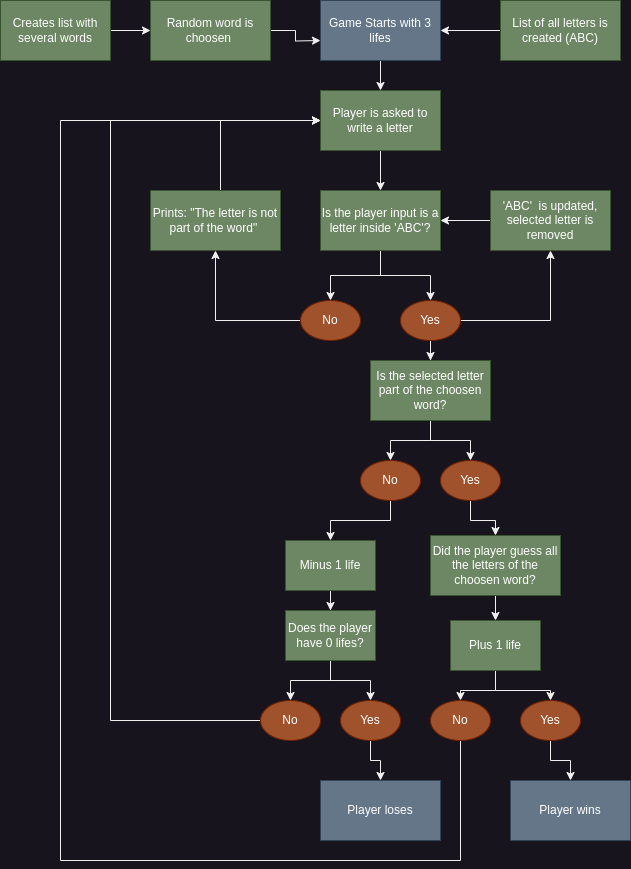

The diagram above was exported from draw.io. Its source (the exported page's mxGraphModel, read from the mxfile embedded in the PNG):
<mxGraphModel dx="1114" dy="614" grid="1" gridSize="10" guides="1" tooltips="1" connect="1" arrows="1" fold="1" page="1" pageScale="1" pageWidth="827" pageHeight="1169" math="0" shadow="0">
  <root>
    <mxCell id="0" />
    <mxCell id="1" parent="0" />
    <mxCell id="e6ANGDtGLKpo669U0Irk-1" value="Player wins" style="rounded=0;whiteSpace=wrap;html=1;fillColor=#647687;fontColor=#ffffff;strokeColor=#314354;" vertex="1" parent="1">
      <mxGeometry x="530" y="800" width="120" height="60" as="geometry" />
    </mxCell>
    <mxCell id="e6ANGDtGLKpo669U0Irk-16" style="edgeStyle=orthogonalEdgeStyle;rounded=0;orthogonalLoop=1;jettySize=auto;html=1;" edge="1" parent="1" source="e6ANGDtGLKpo669U0Irk-3" target="e6ANGDtGLKpo669U0Irk-15">
      <mxGeometry relative="1" as="geometry" />
    </mxCell>
    <mxCell id="e6ANGDtGLKpo669U0Irk-3" value="Player is asked to write a letter" style="rounded=0;whiteSpace=wrap;html=1;fillColor=#6d8764;fontColor=#ffffff;strokeColor=#3A5431;" vertex="1" parent="1">
      <mxGeometry x="340" y="110" width="120" height="60" as="geometry" />
    </mxCell>
    <mxCell id="e6ANGDtGLKpo669U0Irk-14" style="edgeStyle=orthogonalEdgeStyle;rounded=0;orthogonalLoop=1;jettySize=auto;html=1;" edge="1" parent="1" source="e6ANGDtGLKpo669U0Irk-4" target="e6ANGDtGLKpo669U0Irk-3">
      <mxGeometry relative="1" as="geometry" />
    </mxCell>
    <mxCell id="e6ANGDtGLKpo669U0Irk-4" value="Game Starts with 3 lifes" style="rounded=0;whiteSpace=wrap;html=1;fillColor=#647687;fontColor=#ffffff;strokeColor=#314354;" vertex="1" parent="1">
      <mxGeometry x="340" y="20" width="120" height="60" as="geometry" />
    </mxCell>
    <mxCell id="e6ANGDtGLKpo669U0Irk-5" value="Player loses" style="rounded=0;whiteSpace=wrap;html=1;fillColor=#647687;fontColor=#ffffff;strokeColor=#314354;" vertex="1" parent="1">
      <mxGeometry x="340" y="800" width="120" height="60" as="geometry" />
    </mxCell>
    <mxCell id="e6ANGDtGLKpo669U0Irk-24" style="edgeStyle=orthogonalEdgeStyle;rounded=0;orthogonalLoop=1;jettySize=auto;html=1;entryX=1;entryY=0.5;entryDx=0;entryDy=0;" edge="1" parent="1" source="e6ANGDtGLKpo669U0Irk-6" target="e6ANGDtGLKpo669U0Irk-15">
      <mxGeometry relative="1" as="geometry" />
    </mxCell>
    <mxCell id="e6ANGDtGLKpo669U0Irk-6" value="'ABC'&amp;nbsp; is updated, selected letter is removed" style="rounded=0;whiteSpace=wrap;html=1;fillColor=#6d8764;fontColor=#ffffff;strokeColor=#3A5431;" vertex="1" parent="1">
      <mxGeometry x="510" y="210" width="120" height="60" as="geometry" />
    </mxCell>
    <mxCell id="e6ANGDtGLKpo669U0Irk-12" style="edgeStyle=orthogonalEdgeStyle;rounded=0;orthogonalLoop=1;jettySize=auto;html=1;entryX=0;entryY=0.5;entryDx=0;entryDy=0;" edge="1" parent="1" source="e6ANGDtGLKpo669U0Irk-8" target="e6ANGDtGLKpo669U0Irk-10">
      <mxGeometry relative="1" as="geometry" />
    </mxCell>
    <mxCell id="e6ANGDtGLKpo669U0Irk-8" value="Creates list with several words" style="rounded=0;whiteSpace=wrap;html=1;fillColor=#6d8764;fontColor=#ffffff;strokeColor=#3A5431;" vertex="1" parent="1">
      <mxGeometry x="20" y="20" width="110" height="60" as="geometry" />
    </mxCell>
    <mxCell id="e6ANGDtGLKpo669U0Irk-13" style="edgeStyle=orthogonalEdgeStyle;rounded=0;orthogonalLoop=1;jettySize=auto;html=1;entryX=1;entryY=0.5;entryDx=0;entryDy=0;" edge="1" parent="1" source="e6ANGDtGLKpo669U0Irk-9" target="e6ANGDtGLKpo669U0Irk-4">
      <mxGeometry relative="1" as="geometry" />
    </mxCell>
    <mxCell id="e6ANGDtGLKpo669U0Irk-9" value="List of all letters is created (ABC)" style="rounded=0;whiteSpace=wrap;html=1;fillColor=#6d8764;fontColor=#ffffff;strokeColor=#3A5431;" vertex="1" parent="1">
      <mxGeometry x="520" y="20" width="120" height="60" as="geometry" />
    </mxCell>
    <mxCell id="e6ANGDtGLKpo669U0Irk-11" style="edgeStyle=orthogonalEdgeStyle;rounded=0;orthogonalLoop=1;jettySize=auto;html=1;" edge="1" parent="1" source="e6ANGDtGLKpo669U0Irk-10">
      <mxGeometry relative="1" as="geometry">
        <mxPoint x="340" y="60" as="targetPoint" />
      </mxGeometry>
    </mxCell>
    <mxCell id="e6ANGDtGLKpo669U0Irk-10" value="Random word is choosen&amp;nbsp;" style="rounded=0;whiteSpace=wrap;html=1;fillColor=#6d8764;fontColor=#ffffff;strokeColor=#3A5431;" vertex="1" parent="1">
      <mxGeometry x="170" y="20" width="120" height="60" as="geometry" />
    </mxCell>
    <mxCell id="e6ANGDtGLKpo669U0Irk-21" style="edgeStyle=orthogonalEdgeStyle;rounded=0;orthogonalLoop=1;jettySize=auto;html=1;" edge="1" parent="1" source="e6ANGDtGLKpo669U0Irk-15" target="e6ANGDtGLKpo669U0Irk-18">
      <mxGeometry relative="1" as="geometry" />
    </mxCell>
    <mxCell id="e6ANGDtGLKpo669U0Irk-22" style="edgeStyle=orthogonalEdgeStyle;rounded=0;orthogonalLoop=1;jettySize=auto;html=1;entryX=0.5;entryY=0;entryDx=0;entryDy=0;" edge="1" parent="1" source="e6ANGDtGLKpo669U0Irk-15" target="e6ANGDtGLKpo669U0Irk-17">
      <mxGeometry relative="1" as="geometry" />
    </mxCell>
    <mxCell id="e6ANGDtGLKpo669U0Irk-15" value="Is the player input is a letter inside 'ABC'?" style="rounded=0;whiteSpace=wrap;html=1;fillColor=#6d8764;fontColor=#ffffff;strokeColor=#3A5431;" vertex="1" parent="1">
      <mxGeometry x="340" y="210" width="120" height="60" as="geometry" />
    </mxCell>
    <mxCell id="e6ANGDtGLKpo669U0Irk-23" style="edgeStyle=orthogonalEdgeStyle;rounded=0;orthogonalLoop=1;jettySize=auto;html=1;exitX=1;exitY=0.5;exitDx=0;exitDy=0;entryX=0.5;entryY=1;entryDx=0;entryDy=0;" edge="1" parent="1" source="e6ANGDtGLKpo669U0Irk-17" target="e6ANGDtGLKpo669U0Irk-6">
      <mxGeometry relative="1" as="geometry" />
    </mxCell>
    <mxCell id="e6ANGDtGLKpo669U0Irk-30" style="edgeStyle=orthogonalEdgeStyle;rounded=0;orthogonalLoop=1;jettySize=auto;html=1;" edge="1" parent="1" source="e6ANGDtGLKpo669U0Irk-17" target="e6ANGDtGLKpo669U0Irk-26">
      <mxGeometry relative="1" as="geometry" />
    </mxCell>
    <mxCell id="e6ANGDtGLKpo669U0Irk-17" value="Yes" style="ellipse;whiteSpace=wrap;html=1;fillColor=#a0522d;fontColor=#ffffff;strokeColor=#6D1F00;" vertex="1" parent="1">
      <mxGeometry x="420" y="320" width="60" height="40" as="geometry" />
    </mxCell>
    <mxCell id="e6ANGDtGLKpo669U0Irk-28" style="edgeStyle=orthogonalEdgeStyle;rounded=0;orthogonalLoop=1;jettySize=auto;html=1;entryX=0.5;entryY=1;entryDx=0;entryDy=0;" edge="1" parent="1" source="e6ANGDtGLKpo669U0Irk-18" target="e6ANGDtGLKpo669U0Irk-27">
      <mxGeometry relative="1" as="geometry">
        <mxPoint x="240" y="280" as="targetPoint" />
      </mxGeometry>
    </mxCell>
    <mxCell id="e6ANGDtGLKpo669U0Irk-18" value="No" style="ellipse;whiteSpace=wrap;html=1;fillColor=#a0522d;fontColor=#ffffff;strokeColor=#6D1F00;" vertex="1" parent="1">
      <mxGeometry x="320" y="320" width="60" height="40" as="geometry" />
    </mxCell>
    <mxCell id="e6ANGDtGLKpo669U0Irk-40" style="edgeStyle=orthogonalEdgeStyle;rounded=0;orthogonalLoop=1;jettySize=auto;html=1;" edge="1" parent="1" source="e6ANGDtGLKpo669U0Irk-25" target="e6ANGDtGLKpo669U0Irk-35">
      <mxGeometry relative="1" as="geometry" />
    </mxCell>
    <mxCell id="e6ANGDtGLKpo669U0Irk-25" value="Minus 1 life" style="rounded=0;whiteSpace=wrap;html=1;fillColor=#6d8764;fontColor=#ffffff;strokeColor=#3A5431;" vertex="1" parent="1">
      <mxGeometry x="305" y="560" width="90" height="50" as="geometry" />
    </mxCell>
    <mxCell id="e6ANGDtGLKpo669U0Irk-33" style="edgeStyle=orthogonalEdgeStyle;rounded=0;orthogonalLoop=1;jettySize=auto;html=1;" edge="1" parent="1" source="e6ANGDtGLKpo669U0Irk-26" target="e6ANGDtGLKpo669U0Irk-31">
      <mxGeometry relative="1" as="geometry" />
    </mxCell>
    <mxCell id="e6ANGDtGLKpo669U0Irk-34" style="edgeStyle=orthogonalEdgeStyle;rounded=0;orthogonalLoop=1;jettySize=auto;html=1;" edge="1" parent="1" source="e6ANGDtGLKpo669U0Irk-26" target="e6ANGDtGLKpo669U0Irk-32">
      <mxGeometry relative="1" as="geometry" />
    </mxCell>
    <mxCell id="e6ANGDtGLKpo669U0Irk-26" value="Is the selected letter part of the choosen word?" style="rounded=0;whiteSpace=wrap;html=1;fillColor=#6d8764;fontColor=#ffffff;strokeColor=#3A5431;" vertex="1" parent="1">
      <mxGeometry x="390" y="380" width="120" height="60" as="geometry" />
    </mxCell>
    <mxCell id="e6ANGDtGLKpo669U0Irk-29" style="edgeStyle=orthogonalEdgeStyle;rounded=0;orthogonalLoop=1;jettySize=auto;html=1;entryX=0;entryY=0.5;entryDx=0;entryDy=0;" edge="1" parent="1" source="e6ANGDtGLKpo669U0Irk-27" target="e6ANGDtGLKpo669U0Irk-3">
      <mxGeometry relative="1" as="geometry">
        <mxPoint x="235" y="160" as="targetPoint" />
        <Array as="points">
          <mxPoint x="240" y="140" />
        </Array>
      </mxGeometry>
    </mxCell>
    <mxCell id="e6ANGDtGLKpo669U0Irk-27" value="Prints: &quot;The letter is not part of the word&quot;&amp;nbsp;" style="rounded=0;whiteSpace=wrap;html=1;fillColor=#6d8764;fontColor=#ffffff;strokeColor=#3A5431;" vertex="1" parent="1">
      <mxGeometry x="170" y="210" width="130" height="60" as="geometry" />
    </mxCell>
    <mxCell id="e6ANGDtGLKpo669U0Irk-39" style="edgeStyle=orthogonalEdgeStyle;rounded=0;orthogonalLoop=1;jettySize=auto;html=1;" edge="1" parent="1" source="e6ANGDtGLKpo669U0Irk-31" target="e6ANGDtGLKpo669U0Irk-25">
      <mxGeometry relative="1" as="geometry" />
    </mxCell>
    <mxCell id="e6ANGDtGLKpo669U0Irk-31" value="No" style="ellipse;whiteSpace=wrap;html=1;fillColor=#a0522d;fontColor=#ffffff;strokeColor=#6D1F00;" vertex="1" parent="1">
      <mxGeometry x="380" y="480" width="60" height="40" as="geometry" />
    </mxCell>
    <mxCell id="e6ANGDtGLKpo669U0Irk-48" style="edgeStyle=orthogonalEdgeStyle;rounded=0;orthogonalLoop=1;jettySize=auto;html=1;entryX=0.5;entryY=0;entryDx=0;entryDy=0;" edge="1" parent="1" source="e6ANGDtGLKpo669U0Irk-32" target="e6ANGDtGLKpo669U0Irk-47">
      <mxGeometry relative="1" as="geometry" />
    </mxCell>
    <mxCell id="e6ANGDtGLKpo669U0Irk-32" value="Yes" style="ellipse;whiteSpace=wrap;html=1;fillColor=#a0522d;fontColor=#ffffff;strokeColor=#6D1F00;" vertex="1" parent="1">
      <mxGeometry x="460" y="480" width="60" height="40" as="geometry" />
    </mxCell>
    <mxCell id="e6ANGDtGLKpo669U0Irk-41" style="edgeStyle=orthogonalEdgeStyle;rounded=0;orthogonalLoop=1;jettySize=auto;html=1;" edge="1" parent="1" source="e6ANGDtGLKpo669U0Irk-35" target="e6ANGDtGLKpo669U0Irk-38">
      <mxGeometry relative="1" as="geometry" />
    </mxCell>
    <mxCell id="e6ANGDtGLKpo669U0Irk-42" style="edgeStyle=orthogonalEdgeStyle;rounded=0;orthogonalLoop=1;jettySize=auto;html=1;exitX=0.5;exitY=1;exitDx=0;exitDy=0;entryX=0.5;entryY=0;entryDx=0;entryDy=0;" edge="1" parent="1" source="e6ANGDtGLKpo669U0Irk-35" target="e6ANGDtGLKpo669U0Irk-36">
      <mxGeometry relative="1" as="geometry" />
    </mxCell>
    <mxCell id="e6ANGDtGLKpo669U0Irk-35" value="Does the player have 0 lifes?" style="rounded=0;whiteSpace=wrap;html=1;fillColor=#6d8764;fontColor=#ffffff;strokeColor=#3A5431;" vertex="1" parent="1">
      <mxGeometry x="305" y="630" width="90" height="50" as="geometry" />
    </mxCell>
    <mxCell id="e6ANGDtGLKpo669U0Irk-43" style="edgeStyle=orthogonalEdgeStyle;rounded=0;orthogonalLoop=1;jettySize=auto;html=1;" edge="1" parent="1" source="e6ANGDtGLKpo669U0Irk-36" target="e6ANGDtGLKpo669U0Irk-5">
      <mxGeometry relative="1" as="geometry" />
    </mxCell>
    <mxCell id="e6ANGDtGLKpo669U0Irk-36" value="Yes" style="ellipse;whiteSpace=wrap;html=1;fillColor=#a0522d;fontColor=#ffffff;strokeColor=#6D1F00;" vertex="1" parent="1">
      <mxGeometry x="360" y="720" width="60" height="40" as="geometry" />
    </mxCell>
    <mxCell id="e6ANGDtGLKpo669U0Irk-50" style="edgeStyle=orthogonalEdgeStyle;rounded=0;orthogonalLoop=1;jettySize=auto;html=1;" edge="1" parent="1" source="e6ANGDtGLKpo669U0Irk-37" target="e6ANGDtGLKpo669U0Irk-1">
      <mxGeometry relative="1" as="geometry" />
    </mxCell>
    <mxCell id="e6ANGDtGLKpo669U0Irk-37" value="Yes" style="ellipse;whiteSpace=wrap;html=1;fillColor=#a0522d;fontColor=#ffffff;strokeColor=#6D1F00;" vertex="1" parent="1">
      <mxGeometry x="540" y="720" width="60" height="40" as="geometry" />
    </mxCell>
    <mxCell id="e6ANGDtGLKpo669U0Irk-46" style="edgeStyle=orthogonalEdgeStyle;rounded=0;orthogonalLoop=1;jettySize=auto;html=1;exitX=0;exitY=0.5;exitDx=0;exitDy=0;entryX=0;entryY=0.5;entryDx=0;entryDy=0;" edge="1" parent="1" source="e6ANGDtGLKpo669U0Irk-38" target="e6ANGDtGLKpo669U0Irk-3">
      <mxGeometry relative="1" as="geometry">
        <Array as="points">
          <mxPoint x="130" y="740" />
          <mxPoint x="130" y="140" />
        </Array>
      </mxGeometry>
    </mxCell>
    <mxCell id="e6ANGDtGLKpo669U0Irk-38" value="No" style="ellipse;whiteSpace=wrap;html=1;fillColor=#a0522d;fontColor=#ffffff;strokeColor=#6D1F00;" vertex="1" parent="1">
      <mxGeometry x="280" y="720" width="60" height="40" as="geometry" />
    </mxCell>
    <mxCell id="e6ANGDtGLKpo669U0Irk-54" style="edgeStyle=orthogonalEdgeStyle;rounded=0;orthogonalLoop=1;jettySize=auto;html=1;entryX=0.5;entryY=0;entryDx=0;entryDy=0;" edge="1" parent="1" source="e6ANGDtGLKpo669U0Irk-47" target="e6ANGDtGLKpo669U0Irk-53">
      <mxGeometry relative="1" as="geometry" />
    </mxCell>
    <mxCell id="e6ANGDtGLKpo669U0Irk-47" value="Did the player guess all the letters of the choosen word?" style="rounded=0;whiteSpace=wrap;html=1;fillColor=#6d8764;fontColor=#ffffff;strokeColor=#3A5431;" vertex="1" parent="1">
      <mxGeometry x="450" y="555" width="130" height="60" as="geometry" />
    </mxCell>
    <mxCell id="e6ANGDtGLKpo669U0Irk-57" style="edgeStyle=orthogonalEdgeStyle;rounded=0;orthogonalLoop=1;jettySize=auto;html=1;exitX=0.5;exitY=1;exitDx=0;exitDy=0;entryX=0;entryY=0.5;entryDx=0;entryDy=0;" edge="1" parent="1" source="e6ANGDtGLKpo669U0Irk-51" target="e6ANGDtGLKpo669U0Irk-3">
      <mxGeometry relative="1" as="geometry">
        <Array as="points">
          <mxPoint x="480" y="880" />
          <mxPoint x="80" y="880" />
          <mxPoint x="80" y="140" />
        </Array>
      </mxGeometry>
    </mxCell>
    <mxCell id="e6ANGDtGLKpo669U0Irk-51" value="No" style="ellipse;whiteSpace=wrap;html=1;fillColor=#a0522d;fontColor=#ffffff;strokeColor=#6D1F00;" vertex="1" parent="1">
      <mxGeometry x="450" y="720" width="60" height="40" as="geometry" />
    </mxCell>
    <mxCell id="e6ANGDtGLKpo669U0Irk-55" style="edgeStyle=orthogonalEdgeStyle;rounded=0;orthogonalLoop=1;jettySize=auto;html=1;entryX=0.5;entryY=0;entryDx=0;entryDy=0;" edge="1" parent="1" source="e6ANGDtGLKpo669U0Irk-53" target="e6ANGDtGLKpo669U0Irk-51">
      <mxGeometry relative="1" as="geometry" />
    </mxCell>
    <mxCell id="e6ANGDtGLKpo669U0Irk-56" style="edgeStyle=orthogonalEdgeStyle;rounded=0;orthogonalLoop=1;jettySize=auto;html=1;entryX=0.5;entryY=0;entryDx=0;entryDy=0;" edge="1" parent="1" source="e6ANGDtGLKpo669U0Irk-53" target="e6ANGDtGLKpo669U0Irk-37">
      <mxGeometry relative="1" as="geometry" />
    </mxCell>
    <mxCell id="e6ANGDtGLKpo669U0Irk-53" value="Plus 1 life" style="rounded=0;whiteSpace=wrap;html=1;fillColor=#6d8764;fontColor=#ffffff;strokeColor=#3A5431;" vertex="1" parent="1">
      <mxGeometry x="470" y="640" width="90" height="50" as="geometry" />
    </mxCell>
  </root>
</mxGraphModel>